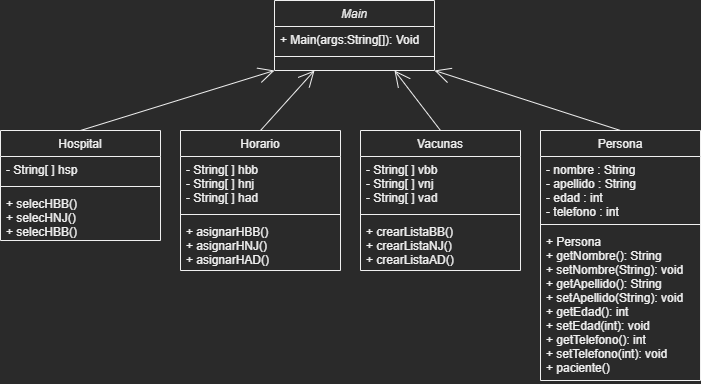

The diagram above was exported from draw.io. Its source (the exported page's mxGraphModel, read from the mxfile embedded in the PNG):
<mxGraphModel dx="886" dy="702" grid="1" gridSize="10" guides="1" tooltips="1" connect="1" arrows="1" fold="1" page="1" pageScale="1" pageWidth="827" pageHeight="1169" math="0" shadow="0">
  <root>
    <mxCell id="WIyWlLk6GJQsqaUBKTNV-0" />
    <mxCell id="WIyWlLk6GJQsqaUBKTNV-1" parent="WIyWlLk6GJQsqaUBKTNV-0" />
    <mxCell id="zkfFHV4jXpPFQw0GAbJ--0" value="Main" style="swimlane;fontStyle=2;align=center;verticalAlign=top;childLayout=stackLayout;horizontal=1;startSize=26;horizontalStack=0;resizeParent=1;resizeLast=0;collapsible=1;marginBottom=0;rounded=0;shadow=0;strokeWidth=1;" parent="WIyWlLk6GJQsqaUBKTNV-1" vertex="1">
      <mxGeometry x="334" y="70" width="160" height="70" as="geometry">
        <mxRectangle x="230" y="140" width="160" height="26" as="alternateBounds" />
      </mxGeometry>
    </mxCell>
    <mxCell id="f6njasoHYHnUcizvv_qn-1" value="+ Main(args:String[]): Void" style="text;align=left;verticalAlign=top;spacingLeft=4;spacingRight=4;overflow=hidden;rotatable=0;points=[[0,0.5],[1,0.5]];portConstraint=eastwest;" vertex="1" parent="zkfFHV4jXpPFQw0GAbJ--0">
      <mxGeometry y="26" width="160" height="26" as="geometry" />
    </mxCell>
    <mxCell id="zkfFHV4jXpPFQw0GAbJ--4" value="" style="line;html=1;strokeWidth=1;align=left;verticalAlign=middle;spacingTop=-1;spacingLeft=3;spacingRight=3;rotatable=0;labelPosition=right;points=[];portConstraint=eastwest;" parent="zkfFHV4jXpPFQw0GAbJ--0" vertex="1">
      <mxGeometry y="52" width="160" height="8" as="geometry" />
    </mxCell>
    <mxCell id="f6njasoHYHnUcizvv_qn-15" style="edgeStyle=none;curved=1;rounded=0;orthogonalLoop=1;jettySize=auto;html=1;exitX=0.5;exitY=0;exitDx=0;exitDy=0;entryX=0.25;entryY=1;entryDx=0;entryDy=0;fontSize=12;endArrow=open;startSize=14;endSize=14;sourcePerimeterSpacing=8;targetPerimeterSpacing=8;" edge="1" parent="WIyWlLk6GJQsqaUBKTNV-1" source="zkfFHV4jXpPFQw0GAbJ--6" target="zkfFHV4jXpPFQw0GAbJ--0">
      <mxGeometry relative="1" as="geometry" />
    </mxCell>
    <mxCell id="zkfFHV4jXpPFQw0GAbJ--6" value="Horario" style="swimlane;fontStyle=0;align=center;verticalAlign=top;childLayout=stackLayout;horizontal=1;startSize=26;horizontalStack=0;resizeParent=1;resizeLast=0;collapsible=1;marginBottom=0;rounded=0;shadow=0;strokeWidth=1;" parent="WIyWlLk6GJQsqaUBKTNV-1" vertex="1">
      <mxGeometry x="240" y="200" width="160" height="140" as="geometry">
        <mxRectangle x="130" y="380" width="160" height="26" as="alternateBounds" />
      </mxGeometry>
    </mxCell>
    <mxCell id="zkfFHV4jXpPFQw0GAbJ--7" value="- String[ ] hbb&#10;- String[ ] hnj&#10;- String[ ] had" style="text;align=left;verticalAlign=top;spacingLeft=4;spacingRight=4;overflow=hidden;rotatable=0;points=[[0,0.5],[1,0.5]];portConstraint=eastwest;" parent="zkfFHV4jXpPFQw0GAbJ--6" vertex="1">
      <mxGeometry y="26" width="160" height="54" as="geometry" />
    </mxCell>
    <mxCell id="zkfFHV4jXpPFQw0GAbJ--9" value="" style="line;html=1;strokeWidth=1;align=left;verticalAlign=middle;spacingTop=-1;spacingLeft=3;spacingRight=3;rotatable=0;labelPosition=right;points=[];portConstraint=eastwest;" parent="zkfFHV4jXpPFQw0GAbJ--6" vertex="1">
      <mxGeometry y="80" width="160" height="8" as="geometry" />
    </mxCell>
    <mxCell id="zkfFHV4jXpPFQw0GAbJ--11" value="+ asignarHBB()&#10;+ asignarHNJ()&#10;+ asignarHAD()" style="text;align=left;verticalAlign=top;spacingLeft=4;spacingRight=4;overflow=hidden;rotatable=0;points=[[0,0.5],[1,0.5]];portConstraint=eastwest;" parent="zkfFHV4jXpPFQw0GAbJ--6" vertex="1">
      <mxGeometry y="88" width="160" height="52" as="geometry" />
    </mxCell>
    <mxCell id="f6njasoHYHnUcizvv_qn-16" style="edgeStyle=none;curved=1;rounded=0;orthogonalLoop=1;jettySize=auto;html=1;exitX=0.5;exitY=0;exitDx=0;exitDy=0;entryX=0.75;entryY=1;entryDx=0;entryDy=0;fontSize=12;endArrow=open;startSize=14;endSize=14;sourcePerimeterSpacing=8;targetPerimeterSpacing=8;" edge="1" parent="WIyWlLk6GJQsqaUBKTNV-1" source="f6njasoHYHnUcizvv_qn-2" target="zkfFHV4jXpPFQw0GAbJ--0">
      <mxGeometry relative="1" as="geometry" />
    </mxCell>
    <mxCell id="f6njasoHYHnUcizvv_qn-2" value="Vacunas" style="swimlane;fontStyle=0;align=center;verticalAlign=top;childLayout=stackLayout;horizontal=1;startSize=26;horizontalStack=0;resizeParent=1;resizeLast=0;collapsible=1;marginBottom=0;rounded=0;shadow=0;strokeWidth=1;" vertex="1" parent="WIyWlLk6GJQsqaUBKTNV-1">
      <mxGeometry x="420" y="200" width="160" height="140" as="geometry">
        <mxRectangle x="130" y="380" width="160" height="26" as="alternateBounds" />
      </mxGeometry>
    </mxCell>
    <mxCell id="f6njasoHYHnUcizvv_qn-3" value="- String[ ] vbb&#10;- String[ ] vnj&#10;- String[ ] vad" style="text;align=left;verticalAlign=top;spacingLeft=4;spacingRight=4;overflow=hidden;rotatable=0;points=[[0,0.5],[1,0.5]];portConstraint=eastwest;" vertex="1" parent="f6njasoHYHnUcizvv_qn-2">
      <mxGeometry y="26" width="160" height="54" as="geometry" />
    </mxCell>
    <mxCell id="f6njasoHYHnUcizvv_qn-4" value="" style="line;html=1;strokeWidth=1;align=left;verticalAlign=middle;spacingTop=-1;spacingLeft=3;spacingRight=3;rotatable=0;labelPosition=right;points=[];portConstraint=eastwest;" vertex="1" parent="f6njasoHYHnUcizvv_qn-2">
      <mxGeometry y="80" width="160" height="8" as="geometry" />
    </mxCell>
    <mxCell id="f6njasoHYHnUcizvv_qn-5" value="+ crearListaBB()&#10;+ crearListaNJ()&#10;+ crearListaAD()" style="text;align=left;verticalAlign=top;spacingLeft=4;spacingRight=4;overflow=hidden;rotatable=0;points=[[0,0.5],[1,0.5]];portConstraint=eastwest;" vertex="1" parent="f6njasoHYHnUcizvv_qn-2">
      <mxGeometry y="88" width="160" height="52" as="geometry" />
    </mxCell>
    <mxCell id="f6njasoHYHnUcizvv_qn-14" style="edgeStyle=none;curved=1;rounded=0;orthogonalLoop=1;jettySize=auto;html=1;exitX=0.5;exitY=0;exitDx=0;exitDy=0;entryX=0;entryY=1;entryDx=0;entryDy=0;fontSize=12;endArrow=open;startSize=14;endSize=14;sourcePerimeterSpacing=8;targetPerimeterSpacing=8;" edge="1" parent="WIyWlLk6GJQsqaUBKTNV-1" source="f6njasoHYHnUcizvv_qn-6" target="zkfFHV4jXpPFQw0GAbJ--0">
      <mxGeometry relative="1" as="geometry" />
    </mxCell>
    <mxCell id="f6njasoHYHnUcizvv_qn-6" value="Hospital" style="swimlane;fontStyle=0;align=center;verticalAlign=top;childLayout=stackLayout;horizontal=1;startSize=26;horizontalStack=0;resizeParent=1;resizeLast=0;collapsible=1;marginBottom=0;rounded=0;shadow=0;strokeWidth=1;" vertex="1" parent="WIyWlLk6GJQsqaUBKTNV-1">
      <mxGeometry x="60" y="200" width="160" height="110" as="geometry">
        <mxRectangle x="130" y="380" width="160" height="26" as="alternateBounds" />
      </mxGeometry>
    </mxCell>
    <mxCell id="f6njasoHYHnUcizvv_qn-7" value="- String[ ] hsp" style="text;align=left;verticalAlign=top;spacingLeft=4;spacingRight=4;overflow=hidden;rotatable=0;points=[[0,0.5],[1,0.5]];portConstraint=eastwest;" vertex="1" parent="f6njasoHYHnUcizvv_qn-6">
      <mxGeometry y="26" width="160" height="26" as="geometry" />
    </mxCell>
    <mxCell id="f6njasoHYHnUcizvv_qn-8" value="" style="line;html=1;strokeWidth=1;align=left;verticalAlign=middle;spacingTop=-1;spacingLeft=3;spacingRight=3;rotatable=0;labelPosition=right;points=[];portConstraint=eastwest;" vertex="1" parent="f6njasoHYHnUcizvv_qn-6">
      <mxGeometry y="52" width="160" height="8" as="geometry" />
    </mxCell>
    <mxCell id="f6njasoHYHnUcizvv_qn-9" value="+ selecHBB()&#10;+ selecHNJ()&#10;+ selecHBB()" style="text;align=left;verticalAlign=top;spacingLeft=4;spacingRight=4;overflow=hidden;rotatable=0;points=[[0,0.5],[1,0.5]];portConstraint=eastwest;" vertex="1" parent="f6njasoHYHnUcizvv_qn-6">
      <mxGeometry y="60" width="160" height="50" as="geometry" />
    </mxCell>
    <mxCell id="f6njasoHYHnUcizvv_qn-17" style="edgeStyle=none;curved=1;rounded=0;orthogonalLoop=1;jettySize=auto;html=1;exitX=0.5;exitY=0;exitDx=0;exitDy=0;entryX=1;entryY=1;entryDx=0;entryDy=0;fontSize=12;endArrow=open;startSize=14;endSize=14;sourcePerimeterSpacing=8;targetPerimeterSpacing=8;" edge="1" parent="WIyWlLk6GJQsqaUBKTNV-1" source="f6njasoHYHnUcizvv_qn-10" target="zkfFHV4jXpPFQw0GAbJ--0">
      <mxGeometry relative="1" as="geometry" />
    </mxCell>
    <mxCell id="f6njasoHYHnUcizvv_qn-10" value="Persona" style="swimlane;fontStyle=0;align=center;verticalAlign=top;childLayout=stackLayout;horizontal=1;startSize=26;horizontalStack=0;resizeParent=1;resizeLast=0;collapsible=1;marginBottom=0;rounded=0;shadow=0;strokeWidth=1;" vertex="1" parent="WIyWlLk6GJQsqaUBKTNV-1">
      <mxGeometry x="600" y="200" width="160" height="250" as="geometry">
        <mxRectangle x="130" y="380" width="160" height="26" as="alternateBounds" />
      </mxGeometry>
    </mxCell>
    <mxCell id="f6njasoHYHnUcizvv_qn-11" value="- nombre : String&#10;- apellido : String&#10;- edad : int&#10;- telefono : int" style="text;align=left;verticalAlign=top;spacingLeft=4;spacingRight=4;overflow=hidden;rotatable=0;points=[[0,0.5],[1,0.5]];portConstraint=eastwest;" vertex="1" parent="f6njasoHYHnUcizvv_qn-10">
      <mxGeometry y="26" width="160" height="64" as="geometry" />
    </mxCell>
    <mxCell id="f6njasoHYHnUcizvv_qn-12" value="" style="line;html=1;strokeWidth=1;align=left;verticalAlign=middle;spacingTop=-1;spacingLeft=3;spacingRight=3;rotatable=0;labelPosition=right;points=[];portConstraint=eastwest;" vertex="1" parent="f6njasoHYHnUcizvv_qn-10">
      <mxGeometry y="90" width="160" height="8" as="geometry" />
    </mxCell>
    <mxCell id="f6njasoHYHnUcizvv_qn-13" value="+ Persona&#10;+ getNombre(): String&#10;+ setNombre(String): void&#10;+ getApellido(): String&#10;+ setApellido(String): void&#10;+ getEdad(): int&#10;+ setEdad(int): void&#10;+ getTelefono(): int&#10;+ setTelefono(int): void&#10;+ paciente()" style="text;align=left;verticalAlign=top;spacingLeft=4;spacingRight=4;overflow=hidden;rotatable=0;points=[[0,0.5],[1,0.5]];portConstraint=eastwest;" vertex="1" parent="f6njasoHYHnUcizvv_qn-10">
      <mxGeometry y="98" width="160" height="152" as="geometry" />
    </mxCell>
  </root>
</mxGraphModel>